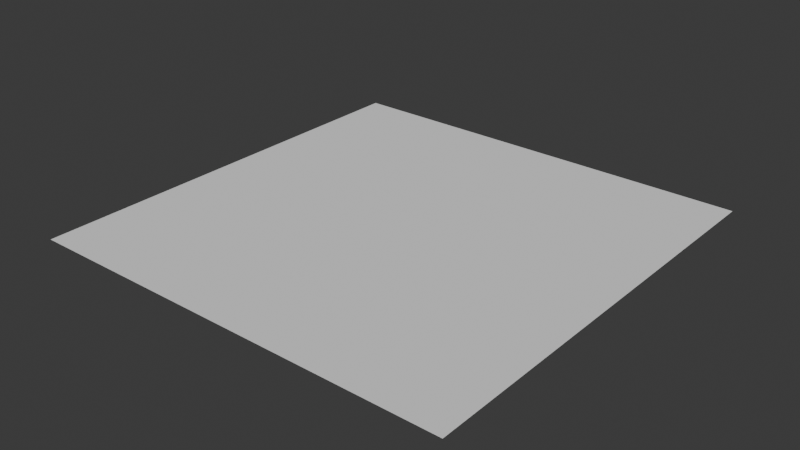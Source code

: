 # Source: plane.blend  (saved by Blender 4.4.32; exported with 4.5.12 LTS)
import bpy
from mathutils import Matrix  # noqa: F401  (used for matrix-valued properties, if any)

bpy.ops.wm.read_factory_settings(use_empty=True)
scene = bpy.context.scene
scene.name = 'Scene'

# ---- collections
col_collection = bpy.data.collections.new('Collection'); scene.collection.children.link(col_collection)

# ---- world
world_world = bpy.data.worlds.new('World'); scene.world = world_world
world_world.use_nodes = True; world_world.node_tree.nodes.clear()
_N = world_world.node_tree.nodes; _L = world_world.node_tree.links
n0 = _N.new('ShaderNodeOutputWorld'); n0.name = 'World Output'; n0.location = (300, 300)
n1 = _N.new('ShaderNodeBackground'); n1.name = 'Background'; n1.location = (10, 300)
n1.inputs[0].default_value = (0.05088, 0.05088, 0.05088, 1.0)
_L.new(n1.outputs[0], n0.inputs[0])
n0.is_active_output = True
world_world.color = (0.05088, 0.05088, 0.05088)
world_world.sun_shadow_jitter_overblur = 0.0

# ---- meshes
me_plane = bpy.data.meshes.new('Plane')
me_plane.from_pydata([(1.0, 0.0, 1.192e-07), (-1.0, 0.0, -5.96e-08), (1.0, 2.0, 0.0), (-1.0, 2.0, -5.96e-08)], [], [(0, 1, 3, 2)])
_uv = me_plane.uv_layers.new(name='UVMap')
_uv.uv.foreach_set('vector', [0.0, 0.0, 1.0, 0.0, 1.0, 1.0, 0.0, 1.0])
me_plane.update()

# ---- objects
ob_plane = bpy.data.objects.new('Plane', me_plane)

# ---- transforms, parenting, visibility, modifiers, constraints
ob_plane.location = (0.0, 0.0, 0.0)

# ---- collection membership
col_collection.objects.link(ob_plane)

# ---- scene / render settings (as saved in the file)
scene.frame_start = 1; scene.frame_end = 250; scene.frame_set(14)
scene.render.engine = 'BLENDER_EEVEE_NEXT'
bpy.context.view_layer.update()

# ---- added for rendering (the .blend has no active camera and no usable light): camera, sun
cam_auto = bpy.data.cameras.new('AutoCamera')
cam_auto.lens = 50.0
cam_auto.sensor_width = 36.0
cam_auto.clip_end = 1000.0
ob_auto_camera = bpy.data.objects.new('AutoCamera', cam_auto)
scene.collection.objects.link(ob_auto_camera)
ob_auto_camera.location = (2.61693, -2.14032, 2.09354)
ob_auto_camera.rotation_euler = (1.09748, -7.21219e-08, 0.694738)
scene.camera = ob_auto_camera
light_auto_sun = bpy.data.lights.new('AutoSun', 'SUN')
light_auto_sun.energy = 3.0
light_auto_sun.angle = 0.0523599
ob_auto_sun = bpy.data.objects.new('AutoSun', light_auto_sun)
scene.collection.objects.link(ob_auto_sun)
ob_auto_sun.rotation_euler = (0.872665, 0.174533, 0.523599)
bpy.context.view_layer.update()
